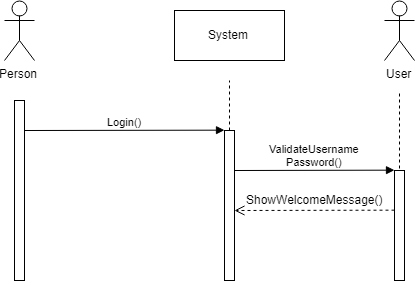

The diagram above was exported from draw.io. Its source (the exported page's mxGraphModel, read from the mxfile embedded in the PNG):
<mxGraphModel dx="1400" dy="672" grid="1" gridSize="10" guides="1" tooltips="1" connect="1" arrows="1" fold="1" page="1" pageScale="1" pageWidth="850" pageHeight="1100" math="0" shadow="0">
  <root>
    <mxCell id="0" />
    <mxCell id="1" parent="0" />
    <mxCell id="dQdDFV-JYvWzQJOn16K8-1" value="Person&lt;br&gt;&lt;br&gt;" style="shape=umlActor;verticalLabelPosition=bottom;labelBackgroundColor=#ffffff;verticalAlign=top;html=1;outlineConnect=0;" vertex="1" parent="1">
      <mxGeometry x="100" y="30" width="30" height="60" as="geometry" />
    </mxCell>
    <mxCell id="dQdDFV-JYvWzQJOn16K8-2" value="" style="html=1;points=[];perimeter=orthogonalPerimeter;" vertex="1" parent="1">
      <mxGeometry x="110" y="130" width="10" height="180" as="geometry" />
    </mxCell>
    <mxCell id="dQdDFV-JYvWzQJOn16K8-3" value="Login()" style="html=1;verticalAlign=bottom;endArrow=block;entryX=0;entryY=0;entryDx=0;entryDy=0;entryPerimeter=0;" edge="1" parent="1" target="dQdDFV-JYvWzQJOn16K8-4">
      <mxGeometry width="80" relative="1" as="geometry">
        <mxPoint x="120" y="160" as="sourcePoint" />
        <mxPoint x="250" y="160" as="targetPoint" />
      </mxGeometry>
    </mxCell>
    <mxCell id="dQdDFV-JYvWzQJOn16K8-4" value="" style="html=1;points=[];perimeter=orthogonalPerimeter;" vertex="1" parent="1">
      <mxGeometry x="320" y="160" width="10" height="150" as="geometry" />
    </mxCell>
    <mxCell id="dQdDFV-JYvWzQJOn16K8-5" value="ValidateUsername&lt;br&gt;Password()" style="html=1;verticalAlign=bottom;endArrow=block;entryX=-0.035;entryY=-0.006;entryDx=0;entryDy=0;entryPerimeter=0;" edge="1" parent="1" target="dQdDFV-JYvWzQJOn16K8-13">
      <mxGeometry width="80" relative="1" as="geometry">
        <mxPoint x="330" y="200" as="sourcePoint" />
        <mxPoint x="488" y="203" as="targetPoint" />
      </mxGeometry>
    </mxCell>
    <mxCell id="dQdDFV-JYvWzQJOn16K8-6" value="" style="endArrow=none;dashed=1;html=1;" edge="1" parent="1">
      <mxGeometry width="50" height="50" relative="1" as="geometry">
        <mxPoint x="325" y="160" as="sourcePoint" />
        <mxPoint x="325" y="110" as="targetPoint" />
      </mxGeometry>
    </mxCell>
    <mxCell id="dQdDFV-JYvWzQJOn16K8-7" value="System" style="html=1;" vertex="1" parent="1">
      <mxGeometry x="270" y="40" width="110" height="50" as="geometry" />
    </mxCell>
    <mxCell id="dQdDFV-JYvWzQJOn16K8-10" value="ShowWelcomeMessage()" style="text;html=1;resizable=0;points=[];autosize=1;align=left;verticalAlign=top;spacingTop=-4;" vertex="1" parent="1">
      <mxGeometry x="340" y="220" width="150" height="20" as="geometry" />
    </mxCell>
    <mxCell id="dQdDFV-JYvWzQJOn16K8-12" value="User&lt;br&gt;&lt;br&gt;&lt;br&gt;" style="shape=umlActor;verticalLabelPosition=bottom;labelBackgroundColor=#ffffff;verticalAlign=top;html=1;" vertex="1" parent="1">
      <mxGeometry x="480" y="30" width="30" height="60" as="geometry" />
    </mxCell>
    <mxCell id="dQdDFV-JYvWzQJOn16K8-13" value="" style="html=1;points=[];perimeter=orthogonalPerimeter;" vertex="1" parent="1">
      <mxGeometry x="490" y="200" width="10" height="110" as="geometry" />
    </mxCell>
    <mxCell id="dQdDFV-JYvWzQJOn16K8-14" value="" style="html=1;verticalAlign=bottom;endArrow=open;dashed=1;endSize=8;exitX=0.997;exitY=0.971;exitDx=0;exitDy=0;exitPerimeter=0;" edge="1" parent="1" source="dQdDFV-JYvWzQJOn16K8-10">
      <mxGeometry relative="1" as="geometry">
        <mxPoint x="410" y="240" as="sourcePoint" />
        <mxPoint x="330" y="240" as="targetPoint" />
      </mxGeometry>
    </mxCell>
    <mxCell id="dQdDFV-JYvWzQJOn16K8-15" value="" style="endArrow=none;dashed=1;html=1;exitX=0.52;exitY=-0.013;exitDx=0;exitDy=0;exitPerimeter=0;" edge="1" parent="1" source="dQdDFV-JYvWzQJOn16K8-13">
      <mxGeometry width="50" height="50" relative="1" as="geometry">
        <mxPoint x="460" y="180" as="sourcePoint" />
        <mxPoint x="495" y="120" as="targetPoint" />
      </mxGeometry>
    </mxCell>
  </root>
</mxGraphModel>